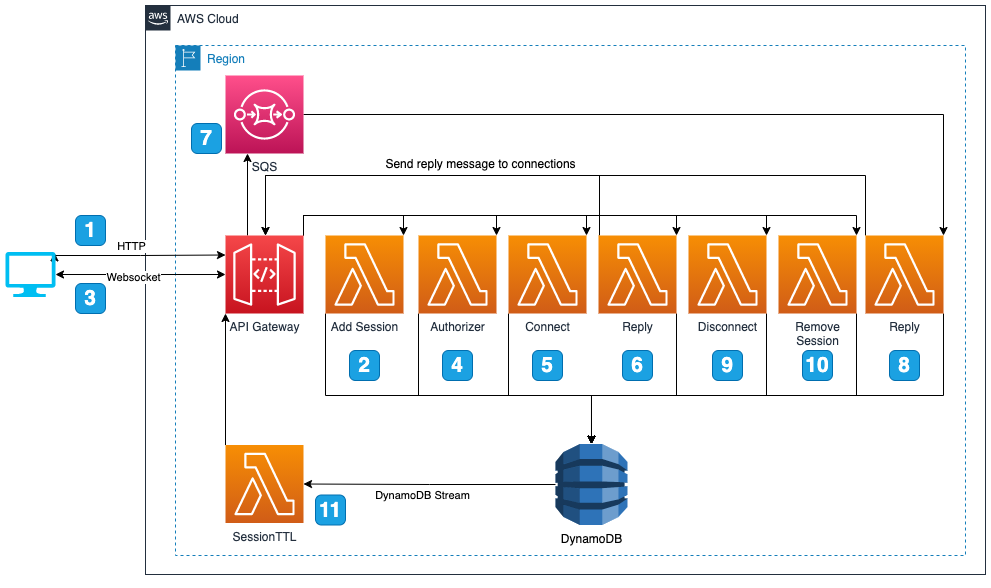

The diagram above was exported from draw.io. Its source (the exported page's mxGraphModel, read from the mxfile embedded in the PNG):
<mxGraphModel dx="1106" dy="892" grid="1" gridSize="10" guides="1" tooltips="1" connect="1" arrows="1" fold="1" page="1" pageScale="1" pageWidth="850" pageHeight="1100" math="0" shadow="0">
  <root>
    <mxCell id="0" />
    <mxCell id="1" parent="0" />
    <mxCell id="WEEuofagX-hR_tjtgmLU-2" value="AWS Cloud" style="points=[[0,0],[0.25,0],[0.5,0],[0.75,0],[1,0],[1,0.25],[1,0.5],[1,0.75],[1,1],[0.75,1],[0.5,1],[0.25,1],[0,1],[0,0.75],[0,0.5],[0,0.25]];outlineConnect=0;gradientColor=none;html=1;whiteSpace=wrap;fontSize=12;fontStyle=0;shape=mxgraph.aws4.group;grIcon=mxgraph.aws4.group_aws_cloud_alt;strokeColor=#232F3E;fillColor=none;verticalAlign=top;align=left;spacingLeft=30;fontColor=#232F3E;dashed=0;" parent="1" vertex="1">
      <mxGeometry x="170" y="140" width="840" height="569" as="geometry" />
    </mxCell>
    <mxCell id="WEEuofagX-hR_tjtgmLU-1" value="Region" style="points=[[0,0],[0.25,0],[0.5,0],[0.75,0],[1,0],[1,0.25],[1,0.5],[1,0.75],[1,1],[0.75,1],[0.5,1],[0.25,1],[0,1],[0,0.75],[0,0.5],[0,0.25]];outlineConnect=0;gradientColor=none;html=1;whiteSpace=wrap;fontSize=12;fontStyle=0;shape=mxgraph.aws4.group;grIcon=mxgraph.aws4.group_region;strokeColor=#147EBA;fillColor=none;verticalAlign=top;align=left;spacingLeft=30;fontColor=#147EBA;dashed=1;" parent="1" vertex="1">
      <mxGeometry x="200" y="180" width="790" height="510" as="geometry" />
    </mxCell>
    <mxCell id="Qb-MgXjauytIvdv46iOt-78" style="edgeStyle=orthogonalEdgeStyle;rounded=0;sketch=0;jumpStyle=none;orthogonalLoop=1;jettySize=auto;html=1;exitX=1;exitY=0;exitDx=0;exitDy=0;exitPerimeter=0;entryX=1;entryY=0;entryDx=0;entryDy=0;entryPerimeter=0;shadow=0;" parent="1" source="WEEuofagX-hR_tjtgmLU-3" target="Qb-MgXjauytIvdv46iOt-2" edge="1">
      <mxGeometry relative="1" as="geometry">
        <Array as="points">
          <mxPoint x="328" y="350" />
          <mxPoint x="428" y="350" />
        </Array>
      </mxGeometry>
    </mxCell>
    <mxCell id="Qb-MgXjauytIvdv46iOt-79" style="edgeStyle=orthogonalEdgeStyle;rounded=0;sketch=0;jumpStyle=none;orthogonalLoop=1;jettySize=auto;html=1;exitX=1;exitY=0;exitDx=0;exitDy=0;exitPerimeter=0;entryX=1;entryY=0;entryDx=0;entryDy=0;entryPerimeter=0;shadow=0;" parent="1" source="WEEuofagX-hR_tjtgmLU-3" target="WEEuofagX-hR_tjtgmLU-6" edge="1">
      <mxGeometry relative="1" as="geometry" />
    </mxCell>
    <mxCell id="Qb-MgXjauytIvdv46iOt-80" style="edgeStyle=orthogonalEdgeStyle;rounded=0;sketch=0;jumpStyle=none;orthogonalLoop=1;jettySize=auto;html=1;exitX=1;exitY=0;exitDx=0;exitDy=0;exitPerimeter=0;entryX=1;entryY=0;entryDx=0;entryDy=0;entryPerimeter=0;shadow=0;" parent="1" source="WEEuofagX-hR_tjtgmLU-3" target="Qb-MgXjauytIvdv46iOt-1" edge="1">
      <mxGeometry relative="1" as="geometry" />
    </mxCell>
    <mxCell id="Qb-MgXjauytIvdv46iOt-81" style="edgeStyle=orthogonalEdgeStyle;rounded=0;sketch=0;jumpStyle=none;orthogonalLoop=1;jettySize=auto;html=1;exitX=1;exitY=0;exitDx=0;exitDy=0;exitPerimeter=0;entryX=1;entryY=0;entryDx=0;entryDy=0;entryPerimeter=0;shadow=0;" parent="1" source="WEEuofagX-hR_tjtgmLU-3" target="Qb-MgXjauytIvdv46iOt-3" edge="1">
      <mxGeometry relative="1" as="geometry" />
    </mxCell>
    <mxCell id="Qb-MgXjauytIvdv46iOt-82" style="edgeStyle=orthogonalEdgeStyle;rounded=0;sketch=0;jumpStyle=none;orthogonalLoop=1;jettySize=auto;html=1;exitX=1;exitY=0;exitDx=0;exitDy=0;exitPerimeter=0;entryX=1;entryY=0;entryDx=0;entryDy=0;entryPerimeter=0;shadow=0;" parent="1" source="WEEuofagX-hR_tjtgmLU-3" target="WEEuofagX-hR_tjtgmLU-8" edge="1">
      <mxGeometry relative="1" as="geometry" />
    </mxCell>
    <mxCell id="Qb-MgXjauytIvdv46iOt-83" style="edgeStyle=orthogonalEdgeStyle;rounded=0;sketch=0;jumpStyle=none;orthogonalLoop=1;jettySize=auto;html=1;exitX=1;exitY=0;exitDx=0;exitDy=0;exitPerimeter=0;entryX=1;entryY=0;entryDx=0;entryDy=0;entryPerimeter=0;shadow=0;" parent="1" source="WEEuofagX-hR_tjtgmLU-3" target="Qb-MgXjauytIvdv46iOt-42" edge="1">
      <mxGeometry relative="1" as="geometry" />
    </mxCell>
    <mxCell id="fxbP4gOEZc7vnzyv9l-7-3" style="edgeStyle=orthogonalEdgeStyle;rounded=0;orthogonalLoop=1;jettySize=auto;html=1;exitX=0.5;exitY=0;exitDx=0;exitDy=0;exitPerimeter=0;entryX=0.5;entryY=1;entryDx=0;entryDy=0;entryPerimeter=0;" edge="1" parent="1">
      <mxGeometry relative="1" as="geometry">
        <mxPoint x="272" y="370" as="sourcePoint" />
        <mxPoint x="272" y="288" as="targetPoint" />
      </mxGeometry>
    </mxCell>
    <mxCell id="WEEuofagX-hR_tjtgmLU-3" value="API Gateway" style="points=[[0,0,0],[0.25,0,0],[0.5,0,0],[0.75,0,0],[1,0,0],[0,1,0],[0.25,1,0],[0.5,1,0],[0.75,1,0],[1,1,0],[0,0.25,0],[0,0.5,0],[0,0.75,0],[1,0.25,0],[1,0.5,0],[1,0.75,0]];outlineConnect=0;fontColor=#232F3E;gradientColor=#F54749;gradientDirection=north;fillColor=#C7131F;strokeColor=#ffffff;dashed=0;verticalLabelPosition=bottom;verticalAlign=top;align=center;html=1;fontSize=12;fontStyle=0;aspect=fixed;shape=mxgraph.aws4.resourceIcon;resIcon=mxgraph.aws4.api_gateway;" parent="1" vertex="1">
      <mxGeometry x="250" y="370" width="78" height="78" as="geometry" />
    </mxCell>
    <mxCell id="WEEuofagX-hR_tjtgmLU-12" style="edgeStyle=orthogonalEdgeStyle;rounded=0;orthogonalLoop=1;jettySize=auto;html=1;exitX=0.98;exitY=0.02;exitDx=0;exitDy=0;exitPerimeter=0;entryX=0;entryY=0.25;entryDx=0;entryDy=0;entryPerimeter=0;startArrow=classic;startFill=1;" parent="1" source="WEEuofagX-hR_tjtgmLU-5" target="WEEuofagX-hR_tjtgmLU-3" edge="1">
      <mxGeometry relative="1" as="geometry">
        <Array as="points">
          <mxPoint x="79" y="390" />
          <mxPoint x="165" y="390" />
        </Array>
      </mxGeometry>
    </mxCell>
    <mxCell id="Qb-MgXjauytIvdv46iOt-19" value="HTTP" style="edgeLabel;html=1;align=center;verticalAlign=middle;resizable=0;points=[];" parent="WEEuofagX-hR_tjtgmLU-12" vertex="1" connectable="0">
      <mxGeometry x="-0.0945" y="-1" relative="1" as="geometry">
        <mxPoint y="-11" as="offset" />
      </mxGeometry>
    </mxCell>
    <mxCell id="WEEuofagX-hR_tjtgmLU-13" style="edgeStyle=orthogonalEdgeStyle;rounded=0;orthogonalLoop=1;jettySize=auto;html=1;exitX=1;exitY=0.5;exitDx=0;exitDy=0;exitPerimeter=0;startArrow=classic;startFill=1;" parent="1" source="WEEuofagX-hR_tjtgmLU-5" target="WEEuofagX-hR_tjtgmLU-3" edge="1">
      <mxGeometry relative="1" as="geometry" />
    </mxCell>
    <mxCell id="Qb-MgXjauytIvdv46iOt-20" value="Websocket" style="edgeLabel;html=1;align=center;verticalAlign=middle;resizable=0;points=[];" parent="WEEuofagX-hR_tjtgmLU-13" vertex="1" connectable="0">
      <mxGeometry x="-0.0941" y="-2" relative="1" as="geometry">
        <mxPoint as="offset" />
      </mxGeometry>
    </mxCell>
    <mxCell id="WEEuofagX-hR_tjtgmLU-5" value="" style="verticalLabelPosition=bottom;html=1;verticalAlign=top;align=center;strokeColor=none;fillColor=#00BEF2;shape=mxgraph.azure.computer;pointerEvents=1;" parent="1" vertex="1">
      <mxGeometry x="30" y="386.5" width="50" height="45" as="geometry" />
    </mxCell>
    <mxCell id="Qb-MgXjauytIvdv46iOt-26" style="edgeStyle=orthogonalEdgeStyle;rounded=0;orthogonalLoop=1;jettySize=auto;html=1;exitX=0;exitY=0.5;exitDx=0;exitDy=0;exitPerimeter=0;" parent="1" source="WEEuofagX-hR_tjtgmLU-7" target="Qb-MgXjauytIvdv46iOt-21" edge="1">
      <mxGeometry relative="1" as="geometry" />
    </mxCell>
    <mxCell id="Qb-MgXjauytIvdv46iOt-45" value="DynamoDB Stream" style="edgeLabel;html=1;align=center;verticalAlign=middle;resizable=0;points=[];" parent="Qb-MgXjauytIvdv46iOt-26" vertex="1" connectable="0">
      <mxGeometry x="0.1111" y="1" relative="1" as="geometry">
        <mxPoint x="6" y="10" as="offset" />
      </mxGeometry>
    </mxCell>
    <mxCell id="WEEuofagX-hR_tjtgmLU-7" value="DynamoDB" style="outlineConnect=0;dashed=0;verticalLabelPosition=bottom;verticalAlign=top;align=center;html=1;shape=mxgraph.aws3.dynamo_db;fillColor=#2E73B8;gradientColor=none;" parent="1" vertex="1">
      <mxGeometry x="580" y="578.5" width="72" height="81" as="geometry" />
    </mxCell>
    <mxCell id="Qb-MgXjauytIvdv46iOt-89" style="edgeStyle=orthogonalEdgeStyle;rounded=0;sketch=0;jumpStyle=none;orthogonalLoop=1;jettySize=auto;html=1;exitX=1;exitY=1;exitDx=0;exitDy=0;exitPerimeter=0;entryX=0.5;entryY=0;entryDx=0;entryDy=0;entryPerimeter=0;shadow=0;" parent="1" source="WEEuofagX-hR_tjtgmLU-8" target="WEEuofagX-hR_tjtgmLU-7" edge="1">
      <mxGeometry relative="1" as="geometry">
        <Array as="points">
          <mxPoint x="791" y="530" />
          <mxPoint x="616" y="530" />
        </Array>
      </mxGeometry>
    </mxCell>
    <mxCell id="WEEuofagX-hR_tjtgmLU-8" value="Disconnect" style="points=[[0,0,0],[0.25,0,0],[0.5,0,0],[0.75,0,0],[1,0,0],[0,1,0],[0.25,1,0],[0.5,1,0],[0.75,1,0],[1,1,0],[0,0.25,0],[0,0.5,0],[0,0.75,0],[1,0.25,0],[1,0.5,0],[1,0.75,0]];outlineConnect=0;fontColor=#232F3E;gradientColor=#F78E04;gradientDirection=north;fillColor=#D05C17;strokeColor=#ffffff;dashed=0;verticalLabelPosition=bottom;verticalAlign=top;align=center;html=1;fontSize=12;fontStyle=0;aspect=fixed;shape=mxgraph.aws4.resourceIcon;resIcon=mxgraph.aws4.lambda;" parent="1" vertex="1">
      <mxGeometry x="713" y="370" width="78" height="78" as="geometry" />
    </mxCell>
    <mxCell id="Qb-MgXjauytIvdv46iOt-87" style="edgeStyle=orthogonalEdgeStyle;rounded=0;sketch=0;jumpStyle=none;orthogonalLoop=1;jettySize=auto;html=1;exitX=0;exitY=1;exitDx=0;exitDy=0;exitPerimeter=0;entryX=0.5;entryY=0;entryDx=0;entryDy=0;entryPerimeter=0;shadow=0;" parent="1" source="Qb-MgXjauytIvdv46iOt-1" target="WEEuofagX-hR_tjtgmLU-7" edge="1">
      <mxGeometry relative="1" as="geometry">
        <Array as="points">
          <mxPoint x="533" y="530" />
          <mxPoint x="616" y="530" />
        </Array>
      </mxGeometry>
    </mxCell>
    <mxCell id="Qb-MgXjauytIvdv46iOt-1" value="Connect" style="points=[[0,0,0],[0.25,0,0],[0.5,0,0],[0.75,0,0],[1,0,0],[0,1,0],[0.25,1,0],[0.5,1,0],[0.75,1,0],[1,1,0],[0,0.25,0],[0,0.5,0],[0,0.75,0],[1,0.25,0],[1,0.5,0],[1,0.75,0]];outlineConnect=0;fontColor=#232F3E;gradientColor=#F78E04;gradientDirection=north;fillColor=#D05C17;strokeColor=#ffffff;dashed=0;verticalLabelPosition=bottom;verticalAlign=top;align=center;html=1;fontSize=12;fontStyle=0;aspect=fixed;shape=mxgraph.aws4.resourceIcon;resIcon=mxgraph.aws4.lambda;" parent="1" vertex="1">
      <mxGeometry x="533" y="370" width="78" height="78" as="geometry" />
    </mxCell>
    <mxCell id="Qb-MgXjauytIvdv46iOt-84" style="edgeStyle=orthogonalEdgeStyle;rounded=0;sketch=0;jumpStyle=none;orthogonalLoop=1;jettySize=auto;html=1;exitX=0;exitY=1;exitDx=0;exitDy=0;exitPerimeter=0;entryX=0.5;entryY=0;entryDx=0;entryDy=0;entryPerimeter=0;shadow=0;" parent="1" source="Qb-MgXjauytIvdv46iOt-2" target="WEEuofagX-hR_tjtgmLU-7" edge="1">
      <mxGeometry relative="1" as="geometry">
        <Array as="points">
          <mxPoint x="350" y="530" />
          <mxPoint x="616" y="530" />
        </Array>
      </mxGeometry>
    </mxCell>
    <mxCell id="Qb-MgXjauytIvdv46iOt-2" value="Add Session" style="points=[[0,0,0],[0.25,0,0],[0.5,0,0],[0.75,0,0],[1,0,0],[0,1,0],[0.25,1,0],[0.5,1,0],[0.75,1,0],[1,1,0],[0,0.25,0],[0,0.5,0],[0,0.75,0],[1,0.25,0],[1,0.5,0],[1,0.75,0]];outlineConnect=0;fontColor=#232F3E;gradientColor=#F78E04;gradientDirection=north;fillColor=#D05C17;strokeColor=#ffffff;dashed=0;verticalLabelPosition=bottom;verticalAlign=top;align=center;html=1;fontSize=12;fontStyle=0;aspect=fixed;shape=mxgraph.aws4.resourceIcon;resIcon=mxgraph.aws4.lambda;" parent="1" vertex="1">
      <mxGeometry x="350" y="370" width="78" height="78" as="geometry" />
    </mxCell>
    <mxCell id="Qb-MgXjauytIvdv46iOt-88" style="edgeStyle=orthogonalEdgeStyle;rounded=0;sketch=0;jumpStyle=none;orthogonalLoop=1;jettySize=auto;html=1;exitX=1;exitY=1;exitDx=0;exitDy=0;exitPerimeter=0;entryX=0.5;entryY=0;entryDx=0;entryDy=0;entryPerimeter=0;shadow=0;" parent="1" source="Qb-MgXjauytIvdv46iOt-3" target="WEEuofagX-hR_tjtgmLU-7" edge="1">
      <mxGeometry relative="1" as="geometry">
        <Array as="points">
          <mxPoint x="701" y="530" />
          <mxPoint x="616" y="530" />
        </Array>
      </mxGeometry>
    </mxCell>
    <mxCell id="fxbP4gOEZc7vnzyv9l-7-10" style="edgeStyle=orthogonalEdgeStyle;rounded=0;orthogonalLoop=1;jettySize=auto;html=1;exitX=0;exitY=0;exitDx=0;exitDy=0;exitPerimeter=0;entryX=0.5;entryY=0;entryDx=0;entryDy=0;entryPerimeter=0;" edge="1" parent="1">
      <mxGeometry relative="1" as="geometry">
        <mxPoint x="624" y="370" as="sourcePoint" />
        <mxPoint x="290" y="370" as="targetPoint" />
        <Array as="points">
          <mxPoint x="624" y="310" />
          <mxPoint x="290" y="310" />
        </Array>
      </mxGeometry>
    </mxCell>
    <mxCell id="Qb-MgXjauytIvdv46iOt-3" value="Reply" style="points=[[0,0,0],[0.25,0,0],[0.5,0,0],[0.75,0,0],[1,0,0],[0,1,0],[0.25,1,0],[0.5,1,0],[0.75,1,0],[1,1,0],[0,0.25,0],[0,0.5,0],[0,0.75,0],[1,0.25,0],[1,0.5,0],[1,0.75,0]];outlineConnect=0;fontColor=#232F3E;gradientColor=#F78E04;gradientDirection=north;fillColor=#D05C17;strokeColor=#ffffff;dashed=0;verticalLabelPosition=bottom;verticalAlign=top;align=center;html=1;fontSize=12;fontStyle=0;aspect=fixed;shape=mxgraph.aws4.resourceIcon;resIcon=mxgraph.aws4.lambda;" parent="1" vertex="1">
      <mxGeometry x="623" y="370" width="78" height="78" as="geometry" />
    </mxCell>
    <mxCell id="fxbP4gOEZc7vnzyv9l-7-8" style="edgeStyle=orthogonalEdgeStyle;rounded=0;orthogonalLoop=1;jettySize=auto;html=1;exitX=0;exitY=0;exitDx=0;exitDy=0;exitPerimeter=0;entryX=0;entryY=1;entryDx=0;entryDy=0;entryPerimeter=0;" edge="1" parent="1" source="Qb-MgXjauytIvdv46iOt-21" target="WEEuofagX-hR_tjtgmLU-3">
      <mxGeometry relative="1" as="geometry" />
    </mxCell>
    <mxCell id="Qb-MgXjauytIvdv46iOt-21" value="SessionTTL" style="points=[[0,0,0],[0.25,0,0],[0.5,0,0],[0.75,0,0],[1,0,0],[0,1,0],[0.25,1,0],[0.5,1,0],[0.75,1,0],[1,1,0],[0,0.25,0],[0,0.5,0],[0,0.75,0],[1,0.25,0],[1,0.5,0],[1,0.75,0]];outlineConnect=0;fontColor=#232F3E;gradientColor=#F78E04;gradientDirection=north;fillColor=#D05C17;strokeColor=#ffffff;dashed=0;verticalLabelPosition=bottom;verticalAlign=top;align=center;html=1;fontSize=12;fontStyle=0;aspect=fixed;shape=mxgraph.aws4.resourceIcon;resIcon=mxgraph.aws4.lambda;" parent="1" vertex="1">
      <mxGeometry x="250" y="579.5" width="78" height="78" as="geometry" />
    </mxCell>
    <mxCell id="Qb-MgXjauytIvdv46iOt-86" style="edgeStyle=orthogonalEdgeStyle;rounded=0;sketch=0;jumpStyle=none;orthogonalLoop=1;jettySize=auto;html=1;exitX=0;exitY=1;exitDx=0;exitDy=0;exitPerimeter=0;entryX=0.5;entryY=0;entryDx=0;entryDy=0;entryPerimeter=0;shadow=0;" parent="1" edge="1">
      <mxGeometry relative="1" as="geometry">
        <Array as="points">
          <mxPoint x="443" y="530" />
          <mxPoint x="616" y="530" />
        </Array>
        <mxPoint x="443" y="448" as="sourcePoint" />
        <mxPoint x="616" y="578.5" as="targetPoint" />
      </mxGeometry>
    </mxCell>
    <mxCell id="WEEuofagX-hR_tjtgmLU-6" value="Authorizer" style="points=[[0,0,0],[0.25,0,0],[0.5,0,0],[0.75,0,0],[1,0,0],[0,1,0],[0.25,1,0],[0.5,1,0],[0.75,1,0],[1,1,0],[0,0.25,0],[0,0.5,0],[0,0.75,0],[1,0.25,0],[1,0.5,0],[1,0.75,0]];outlineConnect=0;fontColor=#232F3E;gradientColor=#F78E04;gradientDirection=north;fillColor=#D05C17;strokeColor=#ffffff;dashed=0;verticalLabelPosition=bottom;verticalAlign=top;align=center;html=1;fontSize=12;fontStyle=0;aspect=fixed;shape=mxgraph.aws4.resourceIcon;resIcon=mxgraph.aws4.lambda;" parent="1" vertex="1">
      <mxGeometry x="443" y="370" width="78" height="78" as="geometry" />
    </mxCell>
    <mxCell id="Qb-MgXjauytIvdv46iOt-41" style="edgeStyle=orthogonalEdgeStyle;rounded=0;orthogonalLoop=1;jettySize=auto;html=1;exitX=0.5;exitY=1;exitDx=0;exitDy=0;" parent="1" source="WEEuofagX-hR_tjtgmLU-2" target="WEEuofagX-hR_tjtgmLU-2" edge="1">
      <mxGeometry relative="1" as="geometry" />
    </mxCell>
    <mxCell id="Qb-MgXjauytIvdv46iOt-90" style="edgeStyle=orthogonalEdgeStyle;rounded=0;sketch=0;jumpStyle=none;orthogonalLoop=1;jettySize=auto;html=1;exitX=1;exitY=1;exitDx=0;exitDy=0;exitPerimeter=0;entryX=0.5;entryY=0;entryDx=0;entryDy=0;entryPerimeter=0;shadow=0;startArrow=none;startFill=0;" parent="1" source="Qb-MgXjauytIvdv46iOt-42" target="WEEuofagX-hR_tjtgmLU-7" edge="1">
      <mxGeometry relative="1" as="geometry">
        <Array as="points">
          <mxPoint x="881" y="530" />
          <mxPoint x="616" y="530" />
        </Array>
      </mxGeometry>
    </mxCell>
    <mxCell id="Qb-MgXjauytIvdv46iOt-42" value="Remove&lt;br&gt;Session" style="points=[[0,0,0],[0.25,0,0],[0.5,0,0],[0.75,0,0],[1,0,0],[0,1,0],[0.25,1,0],[0.5,1,0],[0.75,1,0],[1,1,0],[0,0.25,0],[0,0.5,0],[0,0.75,0],[1,0.25,0],[1,0.5,0],[1,0.75,0]];outlineConnect=0;fontColor=#232F3E;gradientColor=#F78E04;gradientDirection=north;fillColor=#D05C17;strokeColor=#ffffff;dashed=0;verticalLabelPosition=bottom;verticalAlign=top;align=center;html=1;fontSize=12;fontStyle=0;aspect=fixed;shape=mxgraph.aws4.resourceIcon;resIcon=mxgraph.aws4.lambda;" parent="1" vertex="1">
      <mxGeometry x="803" y="370" width="78" height="78" as="geometry" />
    </mxCell>
    <mxCell id="Qb-MgXjauytIvdv46iOt-91" value="&lt;font color=&quot;#ffffff&quot;&gt;&lt;b&gt;2&lt;/b&gt;&lt;/font&gt;" style="whiteSpace=wrap;html=1;aspect=fixed;fontSize=21;fillColor=#1ba1e2;strokeColor=#006EAF;rounded=1;fontColor=#ffffff;arcSize=20;" parent="1" vertex="1">
      <mxGeometry x="374" y="485" width="30" height="30" as="geometry" />
    </mxCell>
    <mxCell id="Qb-MgXjauytIvdv46iOt-95" value="&lt;font color=&quot;#ffffff&quot;&gt;&lt;b&gt;4&lt;/b&gt;&lt;/font&gt;" style="whiteSpace=wrap;html=1;aspect=fixed;fontSize=21;fillColor=#1ba1e2;strokeColor=#006EAF;rounded=1;fontColor=#ffffff;arcSize=20;" parent="1" vertex="1">
      <mxGeometry x="467" y="485" width="30" height="30" as="geometry" />
    </mxCell>
    <mxCell id="Qb-MgXjauytIvdv46iOt-96" value="&lt;font color=&quot;#ffffff&quot;&gt;&lt;b&gt;5&lt;/b&gt;&lt;/font&gt;" style="whiteSpace=wrap;html=1;aspect=fixed;fontSize=21;fillColor=#1ba1e2;strokeColor=#006EAF;rounded=1;fontColor=#ffffff;arcSize=20;" parent="1" vertex="1">
      <mxGeometry x="557" y="485" width="30" height="30" as="geometry" />
    </mxCell>
    <mxCell id="Qb-MgXjauytIvdv46iOt-97" value="&lt;font color=&quot;#ffffff&quot;&gt;&lt;b&gt;6&lt;/b&gt;&lt;/font&gt;" style="whiteSpace=wrap;html=1;aspect=fixed;fontSize=21;fillColor=#1ba1e2;strokeColor=#006EAF;rounded=1;fontColor=#ffffff;arcSize=20;" parent="1" vertex="1">
      <mxGeometry x="647" y="485" width="30" height="30" as="geometry" />
    </mxCell>
    <mxCell id="Qb-MgXjauytIvdv46iOt-98" value="&lt;font color=&quot;#ffffff&quot;&gt;&lt;b&gt;9&lt;/b&gt;&lt;/font&gt;" style="whiteSpace=wrap;html=1;aspect=fixed;fontSize=21;fillColor=#1ba1e2;strokeColor=#006EAF;rounded=1;fontColor=#ffffff;arcSize=20;" parent="1" vertex="1">
      <mxGeometry x="737" y="485" width="30" height="30" as="geometry" />
    </mxCell>
    <mxCell id="Qb-MgXjauytIvdv46iOt-99" value="&lt;font color=&quot;#ffffff&quot;&gt;&lt;b&gt;10&lt;/b&gt;&lt;/font&gt;" style="whiteSpace=wrap;html=1;aspect=fixed;fontSize=21;fillColor=#1ba1e2;strokeColor=#006EAF;rounded=1;fontColor=#ffffff;arcSize=20;" parent="1" vertex="1">
      <mxGeometry x="827" y="485" width="30" height="30" as="geometry" />
    </mxCell>
    <mxCell id="Qb-MgXjauytIvdv46iOt-100" value="&lt;font color=&quot;#ffffff&quot;&gt;&lt;b&gt;11&lt;/b&gt;&lt;/font&gt;" style="whiteSpace=wrap;html=1;aspect=fixed;fontSize=21;fillColor=#1ba1e2;strokeColor=#006EAF;rounded=1;fontColor=#ffffff;arcSize=20;" parent="1" vertex="1">
      <mxGeometry x="340" y="629.5" width="30" height="30" as="geometry" />
    </mxCell>
    <mxCell id="Qb-MgXjauytIvdv46iOt-101" value="&lt;font color=&quot;#ffffff&quot;&gt;&lt;b&gt;1&lt;/b&gt;&lt;/font&gt;" style="whiteSpace=wrap;html=1;aspect=fixed;fontSize=21;fillColor=#1ba1e2;strokeColor=#006EAF;rounded=1;fontColor=#ffffff;arcSize=20;" parent="1" vertex="1">
      <mxGeometry x="100" y="350" width="30" height="30" as="geometry" />
    </mxCell>
    <mxCell id="Qb-MgXjauytIvdv46iOt-102" value="&lt;font color=&quot;#ffffff&quot;&gt;&lt;b&gt;3&lt;/b&gt;&lt;/font&gt;" style="whiteSpace=wrap;html=1;aspect=fixed;fontSize=21;fillColor=#1ba1e2;strokeColor=#006EAF;rounded=1;fontColor=#ffffff;arcSize=20;" parent="1" vertex="1">
      <mxGeometry x="100" y="418" width="30" height="30" as="geometry" />
    </mxCell>
    <mxCell id="fxbP4gOEZc7vnzyv9l-7-5" style="edgeStyle=orthogonalEdgeStyle;rounded=0;orthogonalLoop=1;jettySize=auto;html=1;exitX=1;exitY=0.5;exitDx=0;exitDy=0;exitPerimeter=0;entryX=1;entryY=0;entryDx=0;entryDy=0;entryPerimeter=0;" edge="1" parent="1" source="fxbP4gOEZc7vnzyv9l-7-2" target="fxbP4gOEZc7vnzyv9l-7-4">
      <mxGeometry relative="1" as="geometry" />
    </mxCell>
    <mxCell id="fxbP4gOEZc7vnzyv9l-7-2" value="SQS" style="sketch=0;points=[[0,0,0],[0.25,0,0],[0.5,0,0],[0.75,0,0],[1,0,0],[0,1,0],[0.25,1,0],[0.5,1,0],[0.75,1,0],[1,1,0],[0,0.25,0],[0,0.5,0],[0,0.75,0],[1,0.25,0],[1,0.5,0],[1,0.75,0]];outlineConnect=0;fontColor=#232F3E;gradientColor=#FF4F8B;gradientDirection=north;fillColor=#BC1356;strokeColor=#ffffff;dashed=0;verticalLabelPosition=bottom;verticalAlign=top;align=center;html=1;fontSize=12;fontStyle=0;aspect=fixed;shape=mxgraph.aws4.resourceIcon;resIcon=mxgraph.aws4.sqs;" vertex="1" parent="1">
      <mxGeometry x="250" y="210" width="78" height="78" as="geometry" />
    </mxCell>
    <mxCell id="fxbP4gOEZc7vnzyv9l-7-6" style="edgeStyle=orthogonalEdgeStyle;rounded=0;orthogonalLoop=1;jettySize=auto;html=1;exitX=1;exitY=1;exitDx=0;exitDy=0;exitPerimeter=0;entryX=0.5;entryY=0;entryDx=0;entryDy=0;entryPerimeter=0;" edge="1" parent="1" source="fxbP4gOEZc7vnzyv9l-7-4" target="WEEuofagX-hR_tjtgmLU-7">
      <mxGeometry relative="1" as="geometry">
        <Array as="points">
          <mxPoint x="968" y="530" />
          <mxPoint x="616" y="530" />
        </Array>
      </mxGeometry>
    </mxCell>
    <mxCell id="fxbP4gOEZc7vnzyv9l-7-11" style="edgeStyle=orthogonalEdgeStyle;rounded=0;orthogonalLoop=1;jettySize=auto;html=1;exitX=0;exitY=0;exitDx=0;exitDy=0;exitPerimeter=0;" edge="1" parent="1" source="fxbP4gOEZc7vnzyv9l-7-4">
      <mxGeometry relative="1" as="geometry">
        <mxPoint x="290" y="370" as="targetPoint" />
        <Array as="points">
          <mxPoint x="890" y="310" />
          <mxPoint x="290" y="310" />
        </Array>
      </mxGeometry>
    </mxCell>
    <mxCell id="fxbP4gOEZc7vnzyv9l-7-4" value="Reply" style="points=[[0,0,0],[0.25,0,0],[0.5,0,0],[0.75,0,0],[1,0,0],[0,1,0],[0.25,1,0],[0.5,1,0],[0.75,1,0],[1,1,0],[0,0.25,0],[0,0.5,0],[0,0.75,0],[1,0.25,0],[1,0.5,0],[1,0.75,0]];outlineConnect=0;fontColor=#232F3E;gradientColor=#F78E04;gradientDirection=north;fillColor=#D05C17;strokeColor=#ffffff;dashed=0;verticalLabelPosition=bottom;verticalAlign=top;align=center;html=1;fontSize=12;fontStyle=0;aspect=fixed;shape=mxgraph.aws4.resourceIcon;resIcon=mxgraph.aws4.lambda;" vertex="1" parent="1">
      <mxGeometry x="890" y="370" width="78" height="78" as="geometry" />
    </mxCell>
    <mxCell id="fxbP4gOEZc7vnzyv9l-7-12" value="Send reply message to connections" style="text;html=1;align=center;verticalAlign=middle;resizable=0;points=[];autosize=1;strokeColor=none;fillColor=none;" vertex="1" parent="1">
      <mxGeometry x="400" y="288" width="210" height="20" as="geometry" />
    </mxCell>
    <mxCell id="fxbP4gOEZc7vnzyv9l-7-13" value="&lt;font color=&quot;#ffffff&quot;&gt;&lt;b&gt;7&lt;/b&gt;&lt;/font&gt;" style="whiteSpace=wrap;html=1;aspect=fixed;fontSize=21;fillColor=#1ba1e2;strokeColor=#006EAF;rounded=1;fontColor=#ffffff;arcSize=20;" vertex="1" parent="1">
      <mxGeometry x="216" y="258" width="30" height="30" as="geometry" />
    </mxCell>
    <mxCell id="fxbP4gOEZc7vnzyv9l-7-14" value="&lt;font color=&quot;#ffffff&quot;&gt;&lt;b&gt;8&lt;/b&gt;&lt;/font&gt;" style="whiteSpace=wrap;html=1;aspect=fixed;fontSize=21;fillColor=#1ba1e2;strokeColor=#006EAF;rounded=1;fontColor=#ffffff;arcSize=20;" vertex="1" parent="1">
      <mxGeometry x="914" y="485" width="30" height="30" as="geometry" />
    </mxCell>
  </root>
</mxGraphModel>